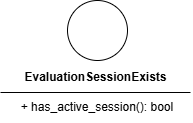

The diagram above was exported from draw.io. Its source (the exported page's mxGraphModel, read from the mxfile embedded in the PNG):
<mxGraphModel dx="1030" dy="562" grid="0" gridSize="10" guides="1" tooltips="1" connect="1" arrows="1" fold="1" page="1" pageScale="1" pageWidth="850" pageHeight="1100" background="light-dark(#FFFFFF,#FFFFFF)" math="0" shadow="0">
  <root>
    <mxCell id="0" />
    <mxCell id="1" parent="0" />
    <mxCell id="3" parent="1" style="ellipse;whiteSpace=wrap;html=1;aspect=fixed;fillColor=light-dark(#FFFFFF,#FFFFFF);strokeColor=light-dark(#000000,#000000);" value="" vertex="1">
      <mxGeometry height="60" width="60" x="182" y="148" as="geometry" />
    </mxCell>
    <mxCell id="4" parent="1" style="text;html=1;align=center;verticalAlign=middle;resizable=0;points=[];autosize=1;strokeColor=none;fillColor=none;" value="&lt;b&gt;&lt;font style=&quot;color: light-dark(rgb(0, 0, 0), rgb(0, 0, 0));&quot;&gt;EvaluationSessionExists&lt;/font&gt;&lt;/b&gt;" vertex="1">
      <mxGeometry height="30" width="170" x="125" y="210" as="geometry" />
    </mxCell>
    <mxCell id="5" edge="1" parent="1" style="endArrow=none;html=1;" value="">
      <mxGeometry height="50" relative="1" width="50" as="geometry">
        <Array as="points">
          <mxPoint x="225" y="250" />
        </Array>
        <mxPoint x="145" y="250" as="sourcePoint" />
        <mxPoint x="275" y="250" as="targetPoint" />
      </mxGeometry>
    </mxCell>
    <mxCell id="ZCSX1kHoxe59xUpP6H_W-6" parent="1" style="text;html=1;whiteSpace=wrap;strokeColor=light-dark(#FFFFFF,#FFFFFF);fillColor=light-dark(#FFFFFF,#FFFFFF);align=center;verticalAlign=middle;rounded=0;" value="&lt;font style=&quot;color: light-dark(rgb(0, 0, 0), rgb(0, 0, 0));&quot;&gt;+ has_active_session(): bool&lt;/font&gt;" vertex="1">
      <mxGeometry height="30" width="190" x="117" y="240" as="geometry" />
    </mxCell>
    <mxCell id="ZCSX1kHoxe59xUpP6H_W-9" edge="1" parent="1" style="endArrow=none;html=1;rounded=0;strokeColor=light-dark(#000000,#000000);" value="">
      <mxGeometry height="50" relative="1" width="50" as="geometry">
        <mxPoint x="115" y="239.99916666666664" as="sourcePoint" />
        <mxPoint x="305" y="240" as="targetPoint" />
      </mxGeometry>
    </mxCell>
  </root>
</mxGraphModel>